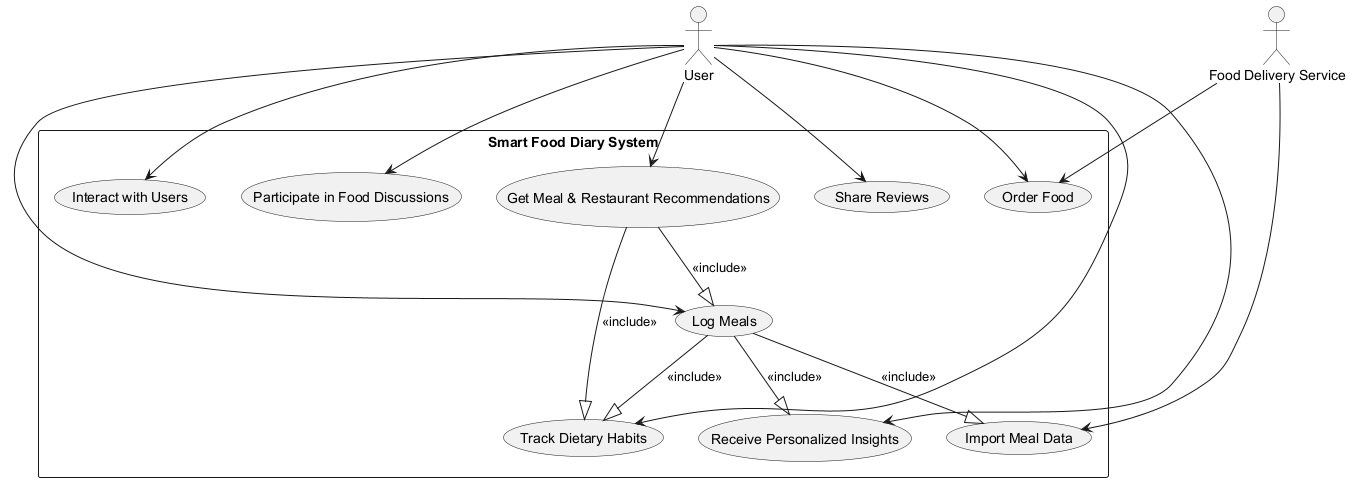

The diagram above was rendered by PlantUML. Its source (embedded in the PNG):
@startuml
' Actors
actor "User" as User
actor "Food Delivery Service" as FoodDelivery

' System Boundary
rectangle "Smart Food Diary System" {
    ' Use Cases
    usecase "Log Meals" as UC_LogMeals
    usecase "Track Dietary Habits" as UC_TrackHabits
    usecase "Receive Personalized Insights" as UC_Insights
    usecase "Import Meal Data" as UC_ImportData
    usecase "Order Food" as UC_OrderFood
    usecase "Get Meal & Restaurant Recommendations" as UC_GetRecommendations
    usecase "Share Reviews" as UC_ShareReviews
    usecase "Interact with Users" as UC_InteractUsers
    usecase "Participate in Food Discussions" as UC_ParticipateDiscussions

    ' <<include>> relationships for composite actions
    UC_LogMeals --|> UC_ImportData : <<include>>
    UC_LogMeals --|> UC_TrackHabits : <<include>>
    UC_LogMeals --|> UC_Insights : <<include>>

    UC_GetRecommendations --|> UC_LogMeals : <<include>>
    UC_GetRecommendations --|> UC_TrackHabits : <<include>>
}

' Associations between User and Use Cases
User --> UC_LogMeals
User --> UC_TrackHabits
User --> UC_Insights
User --> UC_GetRecommendations
User --> UC_OrderFood
User --> UC_ShareReviews
User --> UC_InteractUsers
User --> UC_ParticipateDiscussions

' Associations for Food Delivery Service
FoodDelivery --> UC_ImportData
FoodDelivery --> UC_OrderFood

' Non-functional Notes (None explicitly given, but comment for extensibility)
' Note: Machine learning for recommendations is embedded within "Get Meal & Restaurant Recommendations" use case.

@enduml